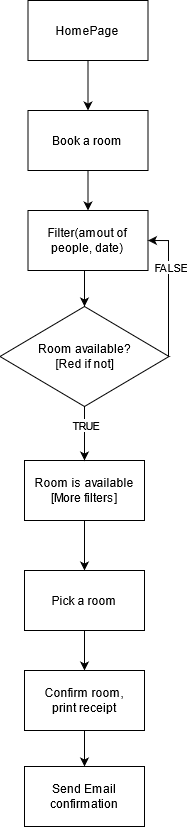

The diagram above was exported from draw.io. Its source (the exported page's mxGraphModel, read from the mxfile embedded in the PNG):
<mxGraphModel dx="1386" dy="845" grid="1" gridSize="10" guides="1" tooltips="1" connect="1" arrows="1" fold="1" page="1" pageScale="1" pageWidth="827" pageHeight="1169" math="0" shadow="0">
  <root>
    <mxCell id="0" />
    <mxCell id="1" parent="0" />
    <mxCell id="BIG4O7sysPEBExME8H-X-27" style="edgeStyle=orthogonalEdgeStyle;rounded=0;orthogonalLoop=1;jettySize=auto;html=1;entryX=0.5;entryY=0;entryDx=0;entryDy=0;" parent="1" source="BIG4O7sysPEBExME8H-X-28" target="BIG4O7sysPEBExME8H-X-30" edge="1">
      <mxGeometry relative="1" as="geometry" />
    </mxCell>
    <mxCell id="BIG4O7sysPEBExME8H-X-28" value="HomePage" style="rounded=0;whiteSpace=wrap;html=1;" parent="1" vertex="1">
      <mxGeometry x="359.5" y="44" width="120" height="60" as="geometry" />
    </mxCell>
    <mxCell id="BIG4O7sysPEBExME8H-X-29" style="edgeStyle=orthogonalEdgeStyle;rounded=0;orthogonalLoop=1;jettySize=auto;html=1;entryX=0.5;entryY=0;entryDx=0;entryDy=0;" parent="1" source="BIG4O7sysPEBExME8H-X-30" target="BIG4O7sysPEBExME8H-X-32" edge="1">
      <mxGeometry relative="1" as="geometry" />
    </mxCell>
    <mxCell id="BIG4O7sysPEBExME8H-X-30" value="Book a room" style="rounded=0;whiteSpace=wrap;html=1;" parent="1" vertex="1">
      <mxGeometry x="359.5" y="154" width="120" height="60" as="geometry" />
    </mxCell>
    <mxCell id="BIG4O7sysPEBExME8H-X-31" style="edgeStyle=orthogonalEdgeStyle;rounded=0;orthogonalLoop=1;jettySize=auto;html=1;entryX=0.5;entryY=0;entryDx=0;entryDy=0;" parent="1" source="BIG4O7sysPEBExME8H-X-32" target="BIG4O7sysPEBExME8H-X-39" edge="1">
      <mxGeometry relative="1" as="geometry">
        <Array as="points">
          <mxPoint x="416" y="324" />
          <mxPoint x="416" y="324" />
        </Array>
      </mxGeometry>
    </mxCell>
    <mxCell id="BIG4O7sysPEBExME8H-X-32" value="Filter(amout of people, date)" style="rounded=0;whiteSpace=wrap;html=1;" parent="1" vertex="1">
      <mxGeometry x="359.5" y="254" width="120" height="60" as="geometry" />
    </mxCell>
    <mxCell id="BIG4O7sysPEBExME8H-X-33" style="edgeStyle=orthogonalEdgeStyle;rounded=0;orthogonalLoop=1;jettySize=auto;html=1;entryX=0.5;entryY=0;entryDx=0;entryDy=0;" parent="1" source="BIG4O7sysPEBExME8H-X-34" target="BIG4O7sysPEBExME8H-X-41" edge="1">
      <mxGeometry relative="1" as="geometry" />
    </mxCell>
    <mxCell id="BIG4O7sysPEBExME8H-X-34" value="Room is available&lt;br&gt;[More filters]" style="rounded=0;whiteSpace=wrap;html=1;" parent="1" vertex="1">
      <mxGeometry x="356" y="504" width="120" height="60" as="geometry" />
    </mxCell>
    <mxCell id="BIG4O7sysPEBExME8H-X-35" style="edgeStyle=orthogonalEdgeStyle;rounded=0;orthogonalLoop=1;jettySize=auto;html=1;" parent="1" source="BIG4O7sysPEBExME8H-X-39" target="BIG4O7sysPEBExME8H-X-34" edge="1">
      <mxGeometry relative="1" as="geometry">
        <Array as="points">
          <mxPoint x="416" y="470" />
          <mxPoint x="416" y="470" />
        </Array>
      </mxGeometry>
    </mxCell>
    <mxCell id="BIG4O7sysPEBExME8H-X-36" value="TRUE" style="edgeLabel;html=1;align=center;verticalAlign=middle;resizable=0;points=[];" parent="BIG4O7sysPEBExME8H-X-35" vertex="1" connectable="0">
      <mxGeometry x="-0.3154" relative="1" as="geometry">
        <mxPoint as="offset" />
      </mxGeometry>
    </mxCell>
    <mxCell id="BIG4O7sysPEBExME8H-X-37" style="edgeStyle=orthogonalEdgeStyle;rounded=0;orthogonalLoop=1;jettySize=auto;html=1;entryX=1;entryY=0.5;entryDx=0;entryDy=0;" parent="1" source="BIG4O7sysPEBExME8H-X-39" target="BIG4O7sysPEBExME8H-X-32" edge="1">
      <mxGeometry relative="1" as="geometry">
        <Array as="points">
          <mxPoint x="500" y="284" />
        </Array>
      </mxGeometry>
    </mxCell>
    <mxCell id="BIG4O7sysPEBExME8H-X-38" value="FALSE" style="edgeLabel;html=1;align=center;verticalAlign=middle;resizable=0;points=[];" parent="BIG4O7sysPEBExME8H-X-37" vertex="1" connectable="0">
      <mxGeometry x="0.3066" y="-1" relative="1" as="geometry">
        <mxPoint as="offset" />
      </mxGeometry>
    </mxCell>
    <mxCell id="BIG4O7sysPEBExME8H-X-39" value="Room available?&lt;br&gt;[Red if not]" style="rhombus;whiteSpace=wrap;html=1;" parent="1" vertex="1">
      <mxGeometry x="331.5" y="350" width="169" height="100" as="geometry" />
    </mxCell>
    <mxCell id="BIG4O7sysPEBExME8H-X-40" style="edgeStyle=orthogonalEdgeStyle;rounded=0;orthogonalLoop=1;jettySize=auto;html=1;" parent="1" source="BIG4O7sysPEBExME8H-X-41" target="BIG4O7sysPEBExME8H-X-42" edge="1">
      <mxGeometry relative="1" as="geometry" />
    </mxCell>
    <mxCell id="BIG4O7sysPEBExME8H-X-41" value="Pick a room" style="rounded=0;whiteSpace=wrap;html=1;" parent="1" vertex="1">
      <mxGeometry x="356" y="614" width="120" height="60" as="geometry" />
    </mxCell>
    <mxCell id="BIG4O7sysPEBExME8H-X-61" style="edgeStyle=orthogonalEdgeStyle;rounded=0;orthogonalLoop=1;jettySize=auto;html=1;entryX=0.5;entryY=0;entryDx=0;entryDy=0;" parent="1" source="BIG4O7sysPEBExME8H-X-42" target="BIG4O7sysPEBExME8H-X-60" edge="1">
      <mxGeometry relative="1" as="geometry" />
    </mxCell>
    <mxCell id="BIG4O7sysPEBExME8H-X-42" value="Confirm room, print&amp;nbsp;&lt;span style=&quot;text-align: left&quot;&gt;receipt&lt;/span&gt;&lt;div id=&quot;KnM9nf&quot;&gt;&lt;span class=&quot;tw-menu-btn KTDgic hide-focus-ring&quot; id=&quot;tw-cst&quot; tabindex=&quot;0&quot;&gt;&lt;/span&gt;&lt;/div&gt;&lt;div class=&quot;QmZWSe&quot;&gt;&lt;div class=&quot;DHcWmd&quot;&gt;&lt;/div&gt;&lt;/div&gt;" style="rounded=0;whiteSpace=wrap;html=1;" parent="1" vertex="1">
      <mxGeometry x="356" y="714" width="120" height="60" as="geometry" />
    </mxCell>
    <mxCell id="BIG4O7sysPEBExME8H-X-60" value="Send Email confirmation" style="rounded=0;whiteSpace=wrap;html=1;" parent="1" vertex="1">
      <mxGeometry x="356" y="810" width="120" height="60" as="geometry" />
    </mxCell>
  </root>
</mxGraphModel>